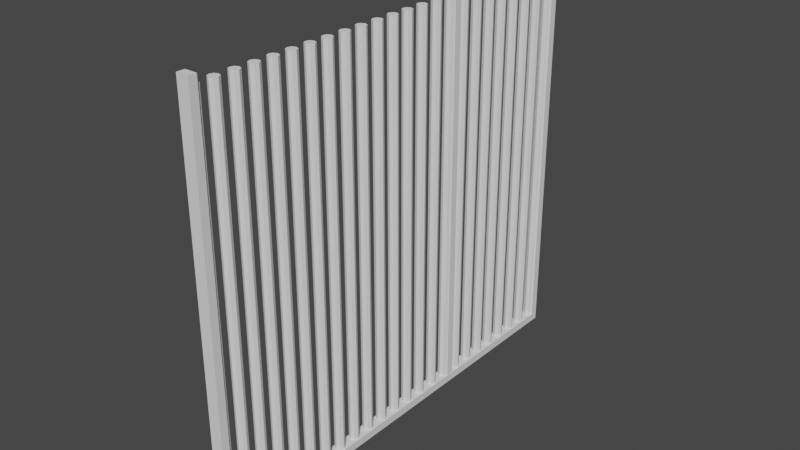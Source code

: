 # Source: cell_bars003.blend  (saved by Blender 3.4.6; exported with 4.5.12 LTS)
import bpy
from mathutils import Matrix  # noqa: F401  (used for matrix-valued properties, if any)

bpy.ops.wm.read_factory_settings(use_empty=True)
scene = bpy.context.scene
scene.name = 'Scene'

# ---- collections
col_collection = bpy.data.collections.new('Collection'); scene.collection.children.link(col_collection)

# ---- world
world_world = bpy.data.worlds.new('World'); scene.world = world_world
world_world.use_nodes = True; world_world.node_tree.nodes.clear()
_N = world_world.node_tree.nodes; _L = world_world.node_tree.links
n0 = _N.new('ShaderNodeOutputWorld'); n0.name = 'World Output'; n0.location = (300, 300)
n1 = _N.new('ShaderNodeBackground'); n1.name = 'Background'; n1.location = (10, 300)
n1.inputs[0].default_value = (0.05088, 0.05088, 0.05088, 1.0)
_L.new(n1.outputs[0], n0.inputs[0])
n0.is_active_output = True
world_world.color = (0.05088, 0.05088, 0.05088)
world_world.use_sun_shadow = False
world_world.sun_shadow_jitter_overblur = 0.0

# ---- meshes
me_cylinder = bpy.data.meshes.new('Cylinder')
me_cylinder.from_pydata([(0.0, 0.09, -1.07), (0.0, 0.09, 1.07), (0.06364, 0.06364, -1.07), (0.06364, 0.06364, 1.07), (0.09, 0.0, -1.07), (0.09, 0.0, 1.07), (0.06364, -0.06364, -1.07), (0.06364, -0.06364, 1.07), (0.0, -0.09, -1.07), (0.0, -0.09, 1.07), (-0.06364, -0.06364, -1.07), (-0.06364, -0.06364, 1.07), (-0.09, 0.0, -1.07), (-0.09, 0.0, 1.07), (-0.06364, 0.06364, -1.07), (-0.06364, 0.06364, 1.07)], [], [(0, 1, 3, 2), (2, 3, 5, 4), (4, 5, 7, 6), (6, 7, 9, 8), (8, 9, 11, 10), (10, 11, 13, 12), (3, 1, 15, 13, 11, 9, 7, 5), (12, 13, 15, 14), (14, 15, 1, 0), (0, 2, 4, 6, 8, 10, 12, 14)])
_uv = me_cylinder.uv_layers.new(name='UVMap')
_uv.uv.foreach_set('vector', [1.0, 0.5, 1.0, 1.0, 0.875, 1.0, 0.875, 0.5, 0.875, 0.5, 0.875, 1.0, 0.75, 1.0, 0.75, 0.5, 0.75, 0.5, 0.75, 1.0, 0.625, 1.0, 0.625, 0.5, 0.625, 0.5, 0.625, 1.0, 0.5, 1.0, 0.5, 0.5, 0.5, 0.5, 0.5, 1.0, 0.375, 1.0, 0.375, 0.5, 0.375, 0.5, 0.375, 1.0, 0.25, 1.0, 0.25, 0.5, 0.4197, 0.4197, 0.25, 0.49, 0.08029, 0.4197, 0.01, 0.25, 0.08029, 0.08029, 0.25, 0.01, 0.4197, 0.08029, 0.49, 0.25, 0.25, 0.5, 0.25, 1.0, 0.125, 1.0, 0.125, 0.5, 0.125, 0.5, 0.125, 1.0, 0.0, 1.0, 0.0, 0.5, 0.75, 0.49, 0.9197, 0.4197, 0.99, 0.25, 0.9197, 0.08029, 0.75, 0.01, 0.5803, 0.08029, 0.51, 0.25, 0.5803, 0.4197])
me_cylinder.update()
me_cylinder_001 = bpy.data.meshes.new('Cylinder.001')
me_cylinder_001.from_pydata([(0.0, 0.09, -1.07), (0.0, 0.09, 1.07), (0.06364, 0.06364, -1.07), (0.06364, 0.06364, 1.07), (0.09, 0.0, -1.07), (0.09, 0.0, 1.07), (0.06364, -0.06364, -1.07), (0.06364, -0.06364, 1.07), (0.0, -0.09, -1.07), (0.0, -0.09, 1.07), (-0.06364, -0.06364, -1.07), (-0.06364, -0.06364, 1.07), (-0.09, 0.0, -1.07), (-0.09, 0.0, 1.07), (-0.06364, 0.06364, -1.07), (-0.06364, 0.06364, 1.07)], [], [(0, 1, 3, 2), (2, 3, 5, 4), (4, 5, 7, 6), (6, 7, 9, 8), (8, 9, 11, 10), (10, 11, 13, 12), (3, 1, 15, 13, 11, 9, 7, 5), (12, 13, 15, 14), (14, 15, 1, 0), (0, 2, 4, 6, 8, 10, 12, 14)])
_uv = me_cylinder_001.uv_layers.new(name='UVMap')
_uv.uv.foreach_set('vector', [1.0, 0.5, 1.0, 1.0, 0.875, 1.0, 0.875, 0.5, 0.875, 0.5, 0.875, 1.0, 0.75, 1.0, 0.75, 0.5, 0.75, 0.5, 0.75, 1.0, 0.625, 1.0, 0.625, 0.5, 0.625, 0.5, 0.625, 1.0, 0.5, 1.0, 0.5, 0.5, 0.5, 0.5, 0.5, 1.0, 0.375, 1.0, 0.375, 0.5, 0.375, 0.5, 0.375, 1.0, 0.25, 1.0, 0.25, 0.5, 0.4197, 0.4197, 0.25, 0.49, 0.08029, 0.4197, 0.01, 0.25, 0.08029, 0.08029, 0.25, 0.01, 0.4197, 0.08029, 0.49, 0.25, 0.25, 0.5, 0.25, 1.0, 0.125, 1.0, 0.125, 0.5, 0.125, 0.5, 0.125, 1.0, 0.0, 1.0, 0.0, 0.5, 0.75, 0.49, 0.9197, 0.4197, 0.99, 0.25, 0.9197, 0.08029, 0.75, 0.01, 0.5803, 0.08029, 0.51, 0.25, 0.5803, 0.4197])
me_cylinder_001.update()
me_cylinder_002 = bpy.data.meshes.new('Cylinder.002')
me_cylinder_002.from_pydata([(0.0, 0.09, -1.07), (0.0, 0.09, 1.07), (0.06364, 0.06364, -1.07), (0.06364, 0.06364, 1.07), (0.09, 0.0, -1.07), (0.09, 0.0, 1.07), (0.06364, -0.06364, -1.07), (0.06364, -0.06364, 1.07), (0.0, -0.09, -1.07), (0.0, -0.09, 1.07), (-0.06364, -0.06364, -1.07), (-0.06364, -0.06364, 1.07), (-0.09, 0.0, -1.07), (-0.09, 0.0, 1.07), (-0.06364, 0.06364, -1.07), (-0.06364, 0.06364, 1.07)], [], [(0, 1, 3, 2), (2, 3, 5, 4), (4, 5, 7, 6), (6, 7, 9, 8), (8, 9, 11, 10), (10, 11, 13, 12), (3, 1, 15, 13, 11, 9, 7, 5), (12, 13, 15, 14), (14, 15, 1, 0), (0, 2, 4, 6, 8, 10, 12, 14)])
_uv = me_cylinder_002.uv_layers.new(name='UVMap')
_uv.uv.foreach_set('vector', [1.0, 0.5, 1.0, 1.0, 0.875, 1.0, 0.875, 0.5, 0.875, 0.5, 0.875, 1.0, 0.75, 1.0, 0.75, 0.5, 0.75, 0.5, 0.75, 1.0, 0.625, 1.0, 0.625, 0.5, 0.625, 0.5, 0.625, 1.0, 0.5, 1.0, 0.5, 0.5, 0.5, 0.5, 0.5, 1.0, 0.375, 1.0, 0.375, 0.5, 0.375, 0.5, 0.375, 1.0, 0.25, 1.0, 0.25, 0.5, 0.4197, 0.4197, 0.25, 0.49, 0.08029, 0.4197, 0.01, 0.25, 0.08029, 0.08029, 0.25, 0.01, 0.4197, 0.08029, 0.49, 0.25, 0.25, 0.5, 0.25, 1.0, 0.125, 1.0, 0.125, 0.5, 0.125, 0.5, 0.125, 1.0, 0.0, 1.0, 0.0, 0.5, 0.75, 0.49, 0.9197, 0.4197, 0.99, 0.25, 0.9197, 0.08029, 0.75, 0.01, 0.5803, 0.08029, 0.51, 0.25, 0.5803, 0.4197])
me_cylinder_002.update()
me_cylinder_003 = bpy.data.meshes.new('Cylinder.003')
me_cylinder_003.from_pydata([(0.0, 0.09, -1.07), (0.0, 0.09, 1.07), (0.06364, 0.06364, -1.07), (0.06364, 0.06364, 1.07), (0.09, 0.0, -1.07), (0.09, 0.0, 1.07), (0.06364, -0.06364, -1.07), (0.06364, -0.06364, 1.07), (0.0, -0.09, -1.07), (0.0, -0.09, 1.07), (-0.06364, -0.06364, -1.07), (-0.06364, -0.06364, 1.07), (-0.09, 0.0, -1.07), (-0.09, 0.0, 1.07), (-0.06364, 0.06364, -1.07), (-0.06364, 0.06364, 1.07)], [], [(0, 1, 3, 2), (2, 3, 5, 4), (4, 5, 7, 6), (6, 7, 9, 8), (8, 9, 11, 10), (10, 11, 13, 12), (3, 1, 15, 13, 11, 9, 7, 5), (12, 13, 15, 14), (14, 15, 1, 0), (0, 2, 4, 6, 8, 10, 12, 14)])
_uv = me_cylinder_003.uv_layers.new(name='UVMap')
_uv.uv.foreach_set('vector', [1.0, 0.5, 1.0, 1.0, 0.875, 1.0, 0.875, 0.5, 0.875, 0.5, 0.875, 1.0, 0.75, 1.0, 0.75, 0.5, 0.75, 0.5, 0.75, 1.0, 0.625, 1.0, 0.625, 0.5, 0.625, 0.5, 0.625, 1.0, 0.5, 1.0, 0.5, 0.5, 0.5, 0.5, 0.5, 1.0, 0.375, 1.0, 0.375, 0.5, 0.375, 0.5, 0.375, 1.0, 0.25, 1.0, 0.25, 0.5, 0.4197, 0.4197, 0.25, 0.49, 0.08029, 0.4197, 0.01, 0.25, 0.08029, 0.08029, 0.25, 0.01, 0.4197, 0.08029, 0.49, 0.25, 0.25, 0.5, 0.25, 1.0, 0.125, 1.0, 0.125, 0.5, 0.125, 0.5, 0.125, 1.0, 0.0, 1.0, 0.0, 0.5, 0.75, 0.49, 0.9197, 0.4197, 0.99, 0.25, 0.9197, 0.08029, 0.75, 0.01, 0.5803, 0.08029, 0.51, 0.25, 0.5803, 0.4197])
me_cylinder_003.update()
me_cylinder_004 = bpy.data.meshes.new('Cylinder.004')
me_cylinder_004.from_pydata([(0.0, 0.09, -1.07), (0.0, 0.09, 1.07), (0.06364, 0.06364, -1.07), (0.06364, 0.06364, 1.07), (0.09, 0.0, -1.07), (0.09, 0.0, 1.07), (0.06364, -0.06364, -1.07), (0.06364, -0.06364, 1.07), (0.0, -0.09, -1.07), (0.0, -0.09, 1.07), (-0.06364, -0.06364, -1.07), (-0.06364, -0.06364, 1.07), (-0.09, 0.0, -1.07), (-0.09, 0.0, 1.07), (-0.06364, 0.06364, -1.07), (-0.06364, 0.06364, 1.07)], [], [(0, 1, 3, 2), (2, 3, 5, 4), (4, 5, 7, 6), (6, 7, 9, 8), (8, 9, 11, 10), (10, 11, 13, 12), (3, 1, 15, 13, 11, 9, 7, 5), (12, 13, 15, 14), (14, 15, 1, 0), (0, 2, 4, 6, 8, 10, 12, 14)])
_uv = me_cylinder_004.uv_layers.new(name='UVMap')
_uv.uv.foreach_set('vector', [1.0, 0.5, 1.0, 1.0, 0.875, 1.0, 0.875, 0.5, 0.875, 0.5, 0.875, 1.0, 0.75, 1.0, 0.75, 0.5, 0.75, 0.5, 0.75, 1.0, 0.625, 1.0, 0.625, 0.5, 0.625, 0.5, 0.625, 1.0, 0.5, 1.0, 0.5, 0.5, 0.5, 0.5, 0.5, 1.0, 0.375, 1.0, 0.375, 0.5, 0.375, 0.5, 0.375, 1.0, 0.25, 1.0, 0.25, 0.5, 0.4197, 0.4197, 0.25, 0.49, 0.08029, 0.4197, 0.01, 0.25, 0.08029, 0.08029, 0.25, 0.01, 0.4197, 0.08029, 0.49, 0.25, 0.25, 0.5, 0.25, 1.0, 0.125, 1.0, 0.125, 0.5, 0.125, 0.5, 0.125, 1.0, 0.0, 1.0, 0.0, 0.5, 0.75, 0.49, 0.9197, 0.4197, 0.99, 0.25, 0.9197, 0.08029, 0.75, 0.01, 0.5803, 0.08029, 0.51, 0.25, 0.5803, 0.4197])
me_cylinder_004.update()
me_cylinder_005 = bpy.data.meshes.new('Cylinder.005')
me_cylinder_005.from_pydata([(0.0, 0.09, -1.07), (0.0, 0.09, 1.07), (0.06364, 0.06364, -1.07), (0.06364, 0.06364, 1.07), (0.09, 0.0, -1.07), (0.09, 0.0, 1.07), (0.06364, -0.06364, -1.07), (0.06364, -0.06364, 1.07), (0.0, -0.09, -1.07), (0.0, -0.09, 1.07), (-0.06364, -0.06364, -1.07), (-0.06364, -0.06364, 1.07), (-0.09, 0.0, -1.07), (-0.09, 0.0, 1.07), (-0.06364, 0.06364, -1.07), (-0.06364, 0.06364, 1.07)], [], [(0, 1, 3, 2), (2, 3, 5, 4), (4, 5, 7, 6), (6, 7, 9, 8), (8, 9, 11, 10), (10, 11, 13, 12), (3, 1, 15, 13, 11, 9, 7, 5), (12, 13, 15, 14), (14, 15, 1, 0), (0, 2, 4, 6, 8, 10, 12, 14)])
_uv = me_cylinder_005.uv_layers.new(name='UVMap')
_uv.uv.foreach_set('vector', [1.0, 0.5, 1.0, 1.0, 0.875, 1.0, 0.875, 0.5, 0.875, 0.5, 0.875, 1.0, 0.75, 1.0, 0.75, 0.5, 0.75, 0.5, 0.75, 1.0, 0.625, 1.0, 0.625, 0.5, 0.625, 0.5, 0.625, 1.0, 0.5, 1.0, 0.5, 0.5, 0.5, 0.5, 0.5, 1.0, 0.375, 1.0, 0.375, 0.5, 0.375, 0.5, 0.375, 1.0, 0.25, 1.0, 0.25, 0.5, 0.4197, 0.4197, 0.25, 0.49, 0.08029, 0.4197, 0.01, 0.25, 0.08029, 0.08029, 0.25, 0.01, 0.4197, 0.08029, 0.49, 0.25, 0.25, 0.5, 0.25, 1.0, 0.125, 1.0, 0.125, 0.5, 0.125, 0.5, 0.125, 1.0, 0.0, 1.0, 0.0, 0.5, 0.75, 0.49, 0.9197, 0.4197, 0.99, 0.25, 0.9197, 0.08029, 0.75, 0.01, 0.5803, 0.08029, 0.51, 0.25, 0.5803, 0.4197])
me_cylinder_005.update()
me_cylinder_006 = bpy.data.meshes.new('Cylinder.006')
me_cylinder_006.from_pydata([(0.0, 0.09, -1.07), (0.0, 0.09, 1.07), (0.06364, 0.06364, -1.07), (0.06364, 0.06364, 1.07), (0.09, 0.0, -1.07), (0.09, 0.0, 1.07), (0.06364, -0.06364, -1.07), (0.06364, -0.06364, 1.07), (0.0, -0.09, -1.07), (0.0, -0.09, 1.07), (-0.06364, -0.06364, -1.07), (-0.06364, -0.06364, 1.07), (-0.09, 0.0, -1.07), (-0.09, 0.0, 1.07), (-0.06364, 0.06364, -1.07), (-0.06364, 0.06364, 1.07)], [], [(0, 1, 3, 2), (2, 3, 5, 4), (4, 5, 7, 6), (6, 7, 9, 8), (8, 9, 11, 10), (10, 11, 13, 12), (3, 1, 15, 13, 11, 9, 7, 5), (12, 13, 15, 14), (14, 15, 1, 0), (0, 2, 4, 6, 8, 10, 12, 14)])
_uv = me_cylinder_006.uv_layers.new(name='UVMap')
_uv.uv.foreach_set('vector', [1.0, 0.5, 1.0, 1.0, 0.875, 1.0, 0.875, 0.5, 0.875, 0.5, 0.875, 1.0, 0.75, 1.0, 0.75, 0.5, 0.75, 0.5, 0.75, 1.0, 0.625, 1.0, 0.625, 0.5, 0.625, 0.5, 0.625, 1.0, 0.5, 1.0, 0.5, 0.5, 0.5, 0.5, 0.5, 1.0, 0.375, 1.0, 0.375, 0.5, 0.375, 0.5, 0.375, 1.0, 0.25, 1.0, 0.25, 0.5, 0.4197, 0.4197, 0.25, 0.49, 0.08029, 0.4197, 0.01, 0.25, 0.08029, 0.08029, 0.25, 0.01, 0.4197, 0.08029, 0.49, 0.25, 0.25, 0.5, 0.25, 1.0, 0.125, 1.0, 0.125, 0.5, 0.125, 0.5, 0.125, 1.0, 0.0, 1.0, 0.0, 0.5, 0.75, 0.49, 0.9197, 0.4197, 0.99, 0.25, 0.9197, 0.08029, 0.75, 0.01, 0.5803, 0.08029, 0.51, 0.25, 0.5803, 0.4197])
me_cylinder_006.update()
me_cylinder_007 = bpy.data.meshes.new('Cylinder.007')
me_cylinder_007.from_pydata([(0.0, 0.09, -1.07), (0.0, 0.09, 1.07), (0.06364, 0.06364, -1.07), (0.06364, 0.06364, 1.07), (0.09, 0.0, -1.07), (0.09, 0.0, 1.07), (0.06364, -0.06364, -1.07), (0.06364, -0.06364, 1.07), (0.0, -0.09, -1.07), (0.0, -0.09, 1.07), (-0.06364, -0.06364, -1.07), (-0.06364, -0.06364, 1.07), (-0.09, 0.0, -1.07), (-0.09, 0.0, 1.07), (-0.06364, 0.06364, -1.07), (-0.06364, 0.06364, 1.07)], [], [(0, 1, 3, 2), (2, 3, 5, 4), (4, 5, 7, 6), (6, 7, 9, 8), (8, 9, 11, 10), (10, 11, 13, 12), (3, 1, 15, 13, 11, 9, 7, 5), (12, 13, 15, 14), (14, 15, 1, 0), (0, 2, 4, 6, 8, 10, 12, 14)])
_uv = me_cylinder_007.uv_layers.new(name='UVMap')
_uv.uv.foreach_set('vector', [1.0, 0.5, 1.0, 1.0, 0.875, 1.0, 0.875, 0.5, 0.875, 0.5, 0.875, 1.0, 0.75, 1.0, 0.75, 0.5, 0.75, 0.5, 0.75, 1.0, 0.625, 1.0, 0.625, 0.5, 0.625, 0.5, 0.625, 1.0, 0.5, 1.0, 0.5, 0.5, 0.5, 0.5, 0.5, 1.0, 0.375, 1.0, 0.375, 0.5, 0.375, 0.5, 0.375, 1.0, 0.25, 1.0, 0.25, 0.5, 0.4197, 0.4197, 0.25, 0.49, 0.08029, 0.4197, 0.01, 0.25, 0.08029, 0.08029, 0.25, 0.01, 0.4197, 0.08029, 0.49, 0.25, 0.25, 0.5, 0.25, 1.0, 0.125, 1.0, 0.125, 0.5, 0.125, 0.5, 0.125, 1.0, 0.0, 1.0, 0.0, 0.5, 0.75, 0.49, 0.9197, 0.4197, 0.99, 0.25, 0.9197, 0.08029, 0.75, 0.01, 0.5803, 0.08029, 0.51, 0.25, 0.5803, 0.4197])
me_cylinder_007.update()
me_cylinder_008 = bpy.data.meshes.new('Cylinder.008')
me_cylinder_008.from_pydata([(0.0, 0.09, -1.07), (0.0, 0.09, 1.07), (0.06364, 0.06364, -1.07), (0.06364, 0.06364, 1.07), (0.09, 0.0, -1.07), (0.09, 0.0, 1.07), (0.06364, -0.06364, -1.07), (0.06364, -0.06364, 1.07), (0.0, -0.09, -1.07), (0.0, -0.09, 1.07), (-0.06364, -0.06364, -1.07), (-0.06364, -0.06364, 1.07), (-0.09, 0.0, -1.07), (-0.09, 0.0, 1.07), (-0.06364, 0.06364, -1.07), (-0.06364, 0.06364, 1.07)], [], [(0, 1, 3, 2), (2, 3, 5, 4), (4, 5, 7, 6), (6, 7, 9, 8), (8, 9, 11, 10), (10, 11, 13, 12), (3, 1, 15, 13, 11, 9, 7, 5), (12, 13, 15, 14), (14, 15, 1, 0), (0, 2, 4, 6, 8, 10, 12, 14)])
_uv = me_cylinder_008.uv_layers.new(name='UVMap')
_uv.uv.foreach_set('vector', [1.0, 0.5, 1.0, 1.0, 0.875, 1.0, 0.875, 0.5, 0.875, 0.5, 0.875, 1.0, 0.75, 1.0, 0.75, 0.5, 0.75, 0.5, 0.75, 1.0, 0.625, 1.0, 0.625, 0.5, 0.625, 0.5, 0.625, 1.0, 0.5, 1.0, 0.5, 0.5, 0.5, 0.5, 0.5, 1.0, 0.375, 1.0, 0.375, 0.5, 0.375, 0.5, 0.375, 1.0, 0.25, 1.0, 0.25, 0.5, 0.4197, 0.4197, 0.25, 0.49, 0.08029, 0.4197, 0.01, 0.25, 0.08029, 0.08029, 0.25, 0.01, 0.4197, 0.08029, 0.49, 0.25, 0.25, 0.5, 0.25, 1.0, 0.125, 1.0, 0.125, 0.5, 0.125, 0.5, 0.125, 1.0, 0.0, 1.0, 0.0, 0.5, 0.75, 0.49, 0.9197, 0.4197, 0.99, 0.25, 0.9197, 0.08029, 0.75, 0.01, 0.5803, 0.08029, 0.51, 0.25, 0.5803, 0.4197])
me_cylinder_008.update()
me_cylinder_009 = bpy.data.meshes.new('Cylinder.009')
me_cylinder_009.from_pydata([(0.0, 0.09, -1.07), (0.0, 0.09, 1.07), (0.06364, 0.06364, -1.07), (0.06364, 0.06364, 1.07), (0.09, 0.0, -1.07), (0.09, 0.0, 1.07), (0.06364, -0.06364, -1.07), (0.06364, -0.06364, 1.07), (0.0, -0.09, -1.07), (0.0, -0.09, 1.07), (-0.06364, -0.06364, -1.07), (-0.06364, -0.06364, 1.07), (-0.09, 0.0, -1.07), (-0.09, 0.0, 1.07), (-0.06364, 0.06364, -1.07), (-0.06364, 0.06364, 1.07)], [], [(0, 1, 3, 2), (2, 3, 5, 4), (4, 5, 7, 6), (6, 7, 9, 8), (8, 9, 11, 10), (10, 11, 13, 12), (3, 1, 15, 13, 11, 9, 7, 5), (12, 13, 15, 14), (14, 15, 1, 0), (0, 2, 4, 6, 8, 10, 12, 14)])
_uv = me_cylinder_009.uv_layers.new(name='UVMap')
_uv.uv.foreach_set('vector', [1.0, 0.5, 1.0, 1.0, 0.875, 1.0, 0.875, 0.5, 0.875, 0.5, 0.875, 1.0, 0.75, 1.0, 0.75, 0.5, 0.75, 0.5, 0.75, 1.0, 0.625, 1.0, 0.625, 0.5, 0.625, 0.5, 0.625, 1.0, 0.5, 1.0, 0.5, 0.5, 0.5, 0.5, 0.5, 1.0, 0.375, 1.0, 0.375, 0.5, 0.375, 0.5, 0.375, 1.0, 0.25, 1.0, 0.25, 0.5, 0.4197, 0.4197, 0.25, 0.49, 0.08029, 0.4197, 0.01, 0.25, 0.08029, 0.08029, 0.25, 0.01, 0.4197, 0.08029, 0.49, 0.25, 0.25, 0.5, 0.25, 1.0, 0.125, 1.0, 0.125, 0.5, 0.125, 0.5, 0.125, 1.0, 0.0, 1.0, 0.0, 0.5, 0.75, 0.49, 0.9197, 0.4197, 0.99, 0.25, 0.9197, 0.08029, 0.75, 0.01, 0.5803, 0.08029, 0.51, 0.25, 0.5803, 0.4197])
me_cylinder_009.update()
me_cylinder_010 = bpy.data.meshes.new('Cylinder.010')
me_cylinder_010.from_pydata([(0.0, 0.09, -1.07), (0.0, 0.09, 1.07), (0.06364, 0.06364, -1.07), (0.06364, 0.06364, 1.07), (0.09, 0.0, -1.07), (0.09, 0.0, 1.07), (0.06364, -0.06364, -1.07), (0.06364, -0.06364, 1.07), (0.0, -0.09, -1.07), (0.0, -0.09, 1.07), (-0.06364, -0.06364, -1.07), (-0.06364, -0.06364, 1.07), (-0.09, 0.0, -1.07), (-0.09, 0.0, 1.07), (-0.06364, 0.06364, -1.07), (-0.06364, 0.06364, 1.07)], [], [(0, 1, 3, 2), (2, 3, 5, 4), (4, 5, 7, 6), (6, 7, 9, 8), (8, 9, 11, 10), (10, 11, 13, 12), (3, 1, 15, 13, 11, 9, 7, 5), (12, 13, 15, 14), (14, 15, 1, 0), (0, 2, 4, 6, 8, 10, 12, 14)])
_uv = me_cylinder_010.uv_layers.new(name='UVMap')
_uv.uv.foreach_set('vector', [1.0, 0.5, 1.0, 1.0, 0.875, 1.0, 0.875, 0.5, 0.875, 0.5, 0.875, 1.0, 0.75, 1.0, 0.75, 0.5, 0.75, 0.5, 0.75, 1.0, 0.625, 1.0, 0.625, 0.5, 0.625, 0.5, 0.625, 1.0, 0.5, 1.0, 0.5, 0.5, 0.5, 0.5, 0.5, 1.0, 0.375, 1.0, 0.375, 0.5, 0.375, 0.5, 0.375, 1.0, 0.25, 1.0, 0.25, 0.5, 0.4197, 0.4197, 0.25, 0.49, 0.08029, 0.4197, 0.01, 0.25, 0.08029, 0.08029, 0.25, 0.01, 0.4197, 0.08029, 0.49, 0.25, 0.25, 0.5, 0.25, 1.0, 0.125, 1.0, 0.125, 0.5, 0.125, 0.5, 0.125, 1.0, 0.0, 1.0, 0.0, 0.5, 0.75, 0.49, 0.9197, 0.4197, 0.99, 0.25, 0.9197, 0.08029, 0.75, 0.01, 0.5803, 0.08029, 0.51, 0.25, 0.5803, 0.4197])
me_cylinder_010.update()
me_cylinder_011 = bpy.data.meshes.new('Cylinder.011')
me_cylinder_011.from_pydata([(0.0, 0.09, -1.07), (0.0, 0.09, 1.07), (0.06364, 0.06364, -1.07), (0.06364, 0.06364, 1.07), (0.09, 0.0, -1.07), (0.09, 0.0, 1.07), (0.06364, -0.06364, -1.07), (0.06364, -0.06364, 1.07), (0.0, -0.09, -1.07), (0.0, -0.09, 1.07), (-0.06364, -0.06364, -1.07), (-0.06364, -0.06364, 1.07), (-0.09, 0.0, -1.07), (-0.09, 0.0, 1.07), (-0.06364, 0.06364, -1.07), (-0.06364, 0.06364, 1.07)], [], [(0, 1, 3, 2), (2, 3, 5, 4), (4, 5, 7, 6), (6, 7, 9, 8), (8, 9, 11, 10), (10, 11, 13, 12), (3, 1, 15, 13, 11, 9, 7, 5), (12, 13, 15, 14), (14, 15, 1, 0), (0, 2, 4, 6, 8, 10, 12, 14)])
_uv = me_cylinder_011.uv_layers.new(name='UVMap')
_uv.uv.foreach_set('vector', [1.0, 0.5, 1.0, 1.0, 0.875, 1.0, 0.875, 0.5, 0.875, 0.5, 0.875, 1.0, 0.75, 1.0, 0.75, 0.5, 0.75, 0.5, 0.75, 1.0, 0.625, 1.0, 0.625, 0.5, 0.625, 0.5, 0.625, 1.0, 0.5, 1.0, 0.5, 0.5, 0.5, 0.5, 0.5, 1.0, 0.375, 1.0, 0.375, 0.5, 0.375, 0.5, 0.375, 1.0, 0.25, 1.0, 0.25, 0.5, 0.4197, 0.4197, 0.25, 0.49, 0.08029, 0.4197, 0.01, 0.25, 0.08029, 0.08029, 0.25, 0.01, 0.4197, 0.08029, 0.49, 0.25, 0.25, 0.5, 0.25, 1.0, 0.125, 1.0, 0.125, 0.5, 0.125, 0.5, 0.125, 1.0, 0.0, 1.0, 0.0, 0.5, 0.75, 0.49, 0.9197, 0.4197, 0.99, 0.25, 0.9197, 0.08029, 0.75, 0.01, 0.5803, 0.08029, 0.51, 0.25, 0.5803, 0.4197])
me_cylinder_011.update()
me_cylinder_012 = bpy.data.meshes.new('Cylinder.012')
me_cylinder_012.from_pydata([(0.0, 0.09, -1.07), (0.0, 0.09, 1.07), (0.06364, 0.06364, -1.07), (0.06364, 0.06364, 1.07), (0.09, 0.0, -1.07), (0.09, 0.0, 1.07), (0.06364, -0.06364, -1.07), (0.06364, -0.06364, 1.07), (0.0, -0.09, -1.07), (0.0, -0.09, 1.07), (-0.06364, -0.06364, -1.07), (-0.06364, -0.06364, 1.07), (-0.09, 0.0, -1.07), (-0.09, 0.0, 1.07), (-0.06364, 0.06364, -1.07), (-0.06364, 0.06364, 1.07)], [], [(0, 1, 3, 2), (2, 3, 5, 4), (4, 5, 7, 6), (6, 7, 9, 8), (8, 9, 11, 10), (10, 11, 13, 12), (3, 1, 15, 13, 11, 9, 7, 5), (12, 13, 15, 14), (14, 15, 1, 0), (0, 2, 4, 6, 8, 10, 12, 14)])
_uv = me_cylinder_012.uv_layers.new(name='UVMap')
_uv.uv.foreach_set('vector', [1.0, 0.5, 1.0, 1.0, 0.875, 1.0, 0.875, 0.5, 0.875, 0.5, 0.875, 1.0, 0.75, 1.0, 0.75, 0.5, 0.75, 0.5, 0.75, 1.0, 0.625, 1.0, 0.625, 0.5, 0.625, 0.5, 0.625, 1.0, 0.5, 1.0, 0.5, 0.5, 0.5, 0.5, 0.5, 1.0, 0.375, 1.0, 0.375, 0.5, 0.375, 0.5, 0.375, 1.0, 0.25, 1.0, 0.25, 0.5, 0.4197, 0.4197, 0.25, 0.49, 0.08029, 0.4197, 0.01, 0.25, 0.08029, 0.08029, 0.25, 0.01, 0.4197, 0.08029, 0.49, 0.25, 0.25, 0.5, 0.25, 1.0, 0.125, 1.0, 0.125, 0.5, 0.125, 0.5, 0.125, 1.0, 0.0, 1.0, 0.0, 0.5, 0.75, 0.49, 0.9197, 0.4197, 0.99, 0.25, 0.9197, 0.08029, 0.75, 0.01, 0.5803, 0.08029, 0.51, 0.25, 0.5803, 0.4197])
me_cylinder_012.update()
me_cylinder_013 = bpy.data.meshes.new('Cylinder.013')
me_cylinder_013.from_pydata([(0.0, 0.09, -1.07), (0.0, 0.09, 1.07), (0.06364, 0.06364, -1.07), (0.06364, 0.06364, 1.07), (0.09, 0.0, -1.07), (0.09, 0.0, 1.07), (0.06364, -0.06364, -1.07), (0.06364, -0.06364, 1.07), (0.0, -0.09, -1.07), (0.0, -0.09, 1.07), (-0.06364, -0.06364, -1.07), (-0.06364, -0.06364, 1.07), (-0.09, 0.0, -1.07), (-0.09, 0.0, 1.07), (-0.06364, 0.06364, -1.07), (-0.06364, 0.06364, 1.07)], [], [(0, 1, 3, 2), (2, 3, 5, 4), (4, 5, 7, 6), (6, 7, 9, 8), (8, 9, 11, 10), (10, 11, 13, 12), (3, 1, 15, 13, 11, 9, 7, 5), (12, 13, 15, 14), (14, 15, 1, 0), (0, 2, 4, 6, 8, 10, 12, 14)])
_uv = me_cylinder_013.uv_layers.new(name='UVMap')
_uv.uv.foreach_set('vector', [1.0, 0.5, 1.0, 1.0, 0.875, 1.0, 0.875, 0.5, 0.875, 0.5, 0.875, 1.0, 0.75, 1.0, 0.75, 0.5, 0.75, 0.5, 0.75, 1.0, 0.625, 1.0, 0.625, 0.5, 0.625, 0.5, 0.625, 1.0, 0.5, 1.0, 0.5, 0.5, 0.5, 0.5, 0.5, 1.0, 0.375, 1.0, 0.375, 0.5, 0.375, 0.5, 0.375, 1.0, 0.25, 1.0, 0.25, 0.5, 0.4197, 0.4197, 0.25, 0.49, 0.08029, 0.4197, 0.01, 0.25, 0.08029, 0.08029, 0.25, 0.01, 0.4197, 0.08029, 0.49, 0.25, 0.25, 0.5, 0.25, 1.0, 0.125, 1.0, 0.125, 0.5, 0.125, 0.5, 0.125, 1.0, 0.0, 1.0, 0.0, 0.5, 0.75, 0.49, 0.9197, 0.4197, 0.99, 0.25, 0.9197, 0.08029, 0.75, 0.01, 0.5803, 0.08029, 0.51, 0.25, 0.5803, 0.4197])
me_cylinder_013.update()
me_cylinder_014 = bpy.data.meshes.new('Cylinder.014')
me_cylinder_014.from_pydata([(0.0, 0.09, -1.07), (0.0, 0.09, 1.07), (0.06364, 0.06364, -1.07), (0.06364, 0.06364, 1.07), (0.09, 0.0, -1.07), (0.09, 0.0, 1.07), (0.06364, -0.06364, -1.07), (0.06364, -0.06364, 1.07), (0.0, -0.09, -1.07), (0.0, -0.09, 1.07), (-0.06364, -0.06364, -1.07), (-0.06364, -0.06364, 1.07), (-0.09, 0.0, -1.07), (-0.09, 0.0, 1.07), (-0.06364, 0.06364, -1.07), (-0.06364, 0.06364, 1.07)], [], [(0, 1, 3, 2), (2, 3, 5, 4), (4, 5, 7, 6), (6, 7, 9, 8), (8, 9, 11, 10), (10, 11, 13, 12), (3, 1, 15, 13, 11, 9, 7, 5), (12, 13, 15, 14), (14, 15, 1, 0), (0, 2, 4, 6, 8, 10, 12, 14)])
_uv = me_cylinder_014.uv_layers.new(name='UVMap')
_uv.uv.foreach_set('vector', [1.0, 0.5, 1.0, 1.0, 0.875, 1.0, 0.875, 0.5, 0.875, 0.5, 0.875, 1.0, 0.75, 1.0, 0.75, 0.5, 0.75, 0.5, 0.75, 1.0, 0.625, 1.0, 0.625, 0.5, 0.625, 0.5, 0.625, 1.0, 0.5, 1.0, 0.5, 0.5, 0.5, 0.5, 0.5, 1.0, 0.375, 1.0, 0.375, 0.5, 0.375, 0.5, 0.375, 1.0, 0.25, 1.0, 0.25, 0.5, 0.4197, 0.4197, 0.25, 0.49, 0.08029, 0.4197, 0.01, 0.25, 0.08029, 0.08029, 0.25, 0.01, 0.4197, 0.08029, 0.49, 0.25, 0.25, 0.5, 0.25, 1.0, 0.125, 1.0, 0.125, 0.5, 0.125, 0.5, 0.125, 1.0, 0.0, 1.0, 0.0, 0.5, 0.75, 0.49, 0.9197, 0.4197, 0.99, 0.25, 0.9197, 0.08029, 0.75, 0.01, 0.5803, 0.08029, 0.51, 0.25, 0.5803, 0.4197])
me_cylinder_014.update()
me_cylinder_015 = bpy.data.meshes.new('Cylinder.015')
me_cylinder_015.from_pydata([(0.0, 0.09, -1.07), (0.0, 0.09, 1.07), (0.06364, 0.06364, -1.07), (0.06364, 0.06364, 1.07), (0.09, 0.0, -1.07), (0.09, 0.0, 1.07), (0.06364, -0.06364, -1.07), (0.06364, -0.06364, 1.07), (0.0, -0.09, -1.07), (0.0, -0.09, 1.07), (-0.06364, -0.06364, -1.07), (-0.06364, -0.06364, 1.07), (-0.09, 0.0, -1.07), (-0.09, 0.0, 1.07), (-0.06364, 0.06364, -1.07), (-0.06364, 0.06364, 1.07)], [], [(0, 1, 3, 2), (2, 3, 5, 4), (4, 5, 7, 6), (6, 7, 9, 8), (8, 9, 11, 10), (10, 11, 13, 12), (3, 1, 15, 13, 11, 9, 7, 5), (12, 13, 15, 14), (14, 15, 1, 0), (0, 2, 4, 6, 8, 10, 12, 14)])
_uv = me_cylinder_015.uv_layers.new(name='UVMap')
_uv.uv.foreach_set('vector', [1.0, 0.5, 1.0, 1.0, 0.875, 1.0, 0.875, 0.5, 0.875, 0.5, 0.875, 1.0, 0.75, 1.0, 0.75, 0.5, 0.75, 0.5, 0.75, 1.0, 0.625, 1.0, 0.625, 0.5, 0.625, 0.5, 0.625, 1.0, 0.5, 1.0, 0.5, 0.5, 0.5, 0.5, 0.5, 1.0, 0.375, 1.0, 0.375, 0.5, 0.375, 0.5, 0.375, 1.0, 0.25, 1.0, 0.25, 0.5, 0.4197, 0.4197, 0.25, 0.49, 0.08029, 0.4197, 0.01, 0.25, 0.08029, 0.08029, 0.25, 0.01, 0.4197, 0.08029, 0.49, 0.25, 0.25, 0.5, 0.25, 1.0, 0.125, 1.0, 0.125, 0.5, 0.125, 0.5, 0.125, 1.0, 0.0, 1.0, 0.0, 0.5, 0.75, 0.49, 0.9197, 0.4197, 0.99, 0.25, 0.9197, 0.08029, 0.75, 0.01, 0.5803, 0.08029, 0.51, 0.25, 0.5803, 0.4197])
me_cylinder_015.update()
me_cube_001 = bpy.data.meshes.new('Cube.001')
me_cube_001.from_pydata([(-0.52, -0.52, -0.52), (-0.52, -0.52, 0.52), (-0.52, 0.52, -0.52), (-0.52, 0.52, 0.52), (0.52, -0.52, -0.52), (0.52, -0.52, 0.52), (0.52, 0.52, -0.52), (0.52, 0.52, 0.52)], [], [(0, 1, 3, 2), (2, 3, 7, 6), (6, 7, 5, 4), (4, 5, 1, 0), (2, 6, 4, 0), (7, 3, 1, 5)])
_uv = me_cube_001.uv_layers.new(name='UVMap')
_uv.uv.foreach_set('vector', [0.375, 0.0, 0.625, 0.0, 0.625, 0.25, 0.375, 0.25, 0.375, 0.25, 0.625, 0.25, 0.625, 0.5, 0.375, 0.5, 0.375, 0.5, 0.625, 0.5, 0.625, 0.75, 0.375, 0.75, 0.375, 0.75, 0.625, 0.75, 0.625, 1.0, 0.375, 1.0, 0.125, 0.5, 0.375, 0.5, 0.375, 0.75, 0.125, 0.75, 0.625, 0.5, 0.875, 0.5, 0.875, 0.75, 0.625, 0.75])
me_cube_001.update()
me_cube_003 = bpy.data.meshes.new('Cube.003')
me_cube_003.from_pydata([(-0.52, -0.52, -0.52), (-0.52, -0.52, 0.52), (-0.52, 0.52, -0.52), (-0.52, 0.52, 0.52), (0.52, -0.52, -0.52), (0.52, -0.52, 0.52), (0.52, 0.52, -0.52), (0.52, 0.52, 0.52)], [], [(0, 1, 3, 2), (2, 3, 7, 6), (6, 7, 5, 4), (4, 5, 1, 0), (2, 6, 4, 0), (7, 3, 1, 5)])
_uv = me_cube_003.uv_layers.new(name='UVMap')
_uv.uv.foreach_set('vector', [0.375, 0.0, 0.625, 0.0, 0.625, 0.25, 0.375, 0.25, 0.375, 0.25, 0.625, 0.25, 0.625, 0.5, 0.375, 0.5, 0.375, 0.5, 0.625, 0.5, 0.625, 0.75, 0.375, 0.75, 0.375, 0.75, 0.625, 0.75, 0.625, 1.0, 0.375, 1.0, 0.125, 0.5, 0.375, 0.5, 0.375, 0.75, 0.125, 0.75, 0.625, 0.5, 0.875, 0.5, 0.875, 0.75, 0.625, 0.75])
me_cube_003.update()
me_cube_004 = bpy.data.meshes.new('Cube.004')
me_cube_004.from_pydata([(-0.52, -0.52, -0.52), (-0.52, -0.52, 0.52), (-0.52, 0.52, -0.52), (-0.52, 0.52, 0.52), (0.52, -0.52, -0.52), (0.52, -0.52, 0.52), (0.52, 0.52, -0.52), (0.52, 0.52, 0.52)], [], [(0, 1, 3, 2), (2, 3, 7, 6), (6, 7, 5, 4), (4, 5, 1, 0), (2, 6, 4, 0), (7, 3, 1, 5)])
_uv = me_cube_004.uv_layers.new(name='UVMap')
_uv.uv.foreach_set('vector', [0.375, 0.0, 0.625, 0.0, 0.625, 0.25, 0.375, 0.25, 0.375, 0.25, 0.625, 0.25, 0.625, 0.5, 0.375, 0.5, 0.375, 0.5, 0.625, 0.5, 0.625, 0.75, 0.375, 0.75, 0.375, 0.75, 0.625, 0.75, 0.625, 1.0, 0.375, 1.0, 0.125, 0.5, 0.375, 0.5, 0.375, 0.75, 0.125, 0.75, 0.625, 0.5, 0.875, 0.5, 0.875, 0.75, 0.625, 0.75])
me_cube_004.update()
me_cylinder_016 = bpy.data.meshes.new('Cylinder.016')
me_cylinder_016.from_pydata([(0.0, 0.09, -1.07), (0.0, 0.09, 1.07), (0.06364, 0.06364, -1.07), (0.06364, 0.06364, 1.07), (0.09, 0.0, -1.07), (0.09, 0.0, 1.07), (0.06364, -0.06364, -1.07), (0.06364, -0.06364, 1.07), (0.0, -0.09, -1.07), (0.0, -0.09, 1.07), (-0.06364, -0.06364, -1.07), (-0.06364, -0.06364, 1.07), (-0.09, 0.0, -1.07), (-0.09, 0.0, 1.07), (-0.06364, 0.06364, -1.07), (-0.06364, 0.06364, 1.07)], [], [(0, 1, 3, 2), (2, 3, 5, 4), (4, 5, 7, 6), (6, 7, 9, 8), (8, 9, 11, 10), (10, 11, 13, 12), (3, 1, 15, 13, 11, 9, 7, 5), (12, 13, 15, 14), (14, 15, 1, 0), (0, 2, 4, 6, 8, 10, 12, 14)])
_uv = me_cylinder_016.uv_layers.new(name='UVMap')
_uv.uv.foreach_set('vector', [1.0, 0.5, 1.0, 1.0, 0.875, 1.0, 0.875, 0.5, 0.875, 0.5, 0.875, 1.0, 0.75, 1.0, 0.75, 0.5, 0.75, 0.5, 0.75, 1.0, 0.625, 1.0, 0.625, 0.5, 0.625, 0.5, 0.625, 1.0, 0.5, 1.0, 0.5, 0.5, 0.5, 0.5, 0.5, 1.0, 0.375, 1.0, 0.375, 0.5, 0.375, 0.5, 0.375, 1.0, 0.25, 1.0, 0.25, 0.5, 0.4197, 0.4197, 0.25, 0.49, 0.08029, 0.4197, 0.01, 0.25, 0.08029, 0.08029, 0.25, 0.01, 0.4197, 0.08029, 0.49, 0.25, 0.25, 0.5, 0.25, 1.0, 0.125, 1.0, 0.125, 0.5, 0.125, 0.5, 0.125, 1.0, 0.0, 1.0, 0.0, 0.5, 0.75, 0.49, 0.9197, 0.4197, 0.99, 0.25, 0.9197, 0.08029, 0.75, 0.01, 0.5803, 0.08029, 0.51, 0.25, 0.5803, 0.4197])
me_cylinder_016.update()
me_cylinder_024 = bpy.data.meshes.new('Cylinder.024')
me_cylinder_024.from_pydata([(0.0, 0.09, -1.07), (0.0, 0.09, 1.07), (0.06364, 0.06364, -1.07), (0.06364, 0.06364, 1.07), (0.09, 0.0, -1.07), (0.09, 0.0, 1.07), (0.06364, -0.06364, -1.07), (0.06364, -0.06364, 1.07), (0.0, -0.09, -1.07), (0.0, -0.09, 1.07), (-0.06364, -0.06364, -1.07), (-0.06364, -0.06364, 1.07), (-0.09, 0.0, -1.07), (-0.09, 0.0, 1.07), (-0.06364, 0.06364, -1.07), (-0.06364, 0.06364, 1.07)], [], [(0, 1, 3, 2), (2, 3, 5, 4), (4, 5, 7, 6), (6, 7, 9, 8), (8, 9, 11, 10), (10, 11, 13, 12), (3, 1, 15, 13, 11, 9, 7, 5), (12, 13, 15, 14), (14, 15, 1, 0), (0, 2, 4, 6, 8, 10, 12, 14)])
_uv = me_cylinder_024.uv_layers.new(name='UVMap')
_uv.uv.foreach_set('vector', [1.0, 0.5, 1.0, 1.0, 0.875, 1.0, 0.875, 0.5, 0.875, 0.5, 0.875, 1.0, 0.75, 1.0, 0.75, 0.5, 0.75, 0.5, 0.75, 1.0, 0.625, 1.0, 0.625, 0.5, 0.625, 0.5, 0.625, 1.0, 0.5, 1.0, 0.5, 0.5, 0.5, 0.5, 0.5, 1.0, 0.375, 1.0, 0.375, 0.5, 0.375, 0.5, 0.375, 1.0, 0.25, 1.0, 0.25, 0.5, 0.4197, 0.4197, 0.25, 0.49, 0.08029, 0.4197, 0.01, 0.25, 0.08029, 0.08029, 0.25, 0.01, 0.4197, 0.08029, 0.49, 0.25, 0.25, 0.5, 0.25, 1.0, 0.125, 1.0, 0.125, 0.5, 0.125, 0.5, 0.125, 1.0, 0.0, 1.0, 0.0, 0.5, 0.75, 0.49, 0.9197, 0.4197, 0.99, 0.25, 0.9197, 0.08029, 0.75, 0.01, 0.5803, 0.08029, 0.51, 0.25, 0.5803, 0.4197])
me_cylinder_024.update()
me_cylinder_025 = bpy.data.meshes.new('Cylinder.025')
me_cylinder_025.from_pydata([(0.0, 0.09, -1.07), (0.0, 0.09, 1.07), (0.06364, 0.06364, -1.07), (0.06364, 0.06364, 1.07), (0.09, 0.0, -1.07), (0.09, 0.0, 1.07), (0.06364, -0.06364, -1.07), (0.06364, -0.06364, 1.07), (0.0, -0.09, -1.07), (0.0, -0.09, 1.07), (-0.06364, -0.06364, -1.07), (-0.06364, -0.06364, 1.07), (-0.09, 0.0, -1.07), (-0.09, 0.0, 1.07), (-0.06364, 0.06364, -1.07), (-0.06364, 0.06364, 1.07)], [], [(0, 1, 3, 2), (2, 3, 5, 4), (4, 5, 7, 6), (6, 7, 9, 8), (8, 9, 11, 10), (10, 11, 13, 12), (3, 1, 15, 13, 11, 9, 7, 5), (12, 13, 15, 14), (14, 15, 1, 0), (0, 2, 4, 6, 8, 10, 12, 14)])
_uv = me_cylinder_025.uv_layers.new(name='UVMap')
_uv.uv.foreach_set('vector', [1.0, 0.5, 1.0, 1.0, 0.875, 1.0, 0.875, 0.5, 0.875, 0.5, 0.875, 1.0, 0.75, 1.0, 0.75, 0.5, 0.75, 0.5, 0.75, 1.0, 0.625, 1.0, 0.625, 0.5, 0.625, 0.5, 0.625, 1.0, 0.5, 1.0, 0.5, 0.5, 0.5, 0.5, 0.5, 1.0, 0.375, 1.0, 0.375, 0.5, 0.375, 0.5, 0.375, 1.0, 0.25, 1.0, 0.25, 0.5, 0.4197, 0.4197, 0.25, 0.49, 0.08029, 0.4197, 0.01, 0.25, 0.08029, 0.08029, 0.25, 0.01, 0.4197, 0.08029, 0.49, 0.25, 0.25, 0.5, 0.25, 1.0, 0.125, 1.0, 0.125, 0.5, 0.125, 0.5, 0.125, 1.0, 0.0, 1.0, 0.0, 0.5, 0.75, 0.49, 0.9197, 0.4197, 0.99, 0.25, 0.9197, 0.08029, 0.75, 0.01, 0.5803, 0.08029, 0.51, 0.25, 0.5803, 0.4197])
me_cylinder_025.update()
me_cylinder_026 = bpy.data.meshes.new('Cylinder.026')
me_cylinder_026.from_pydata([(0.0, 0.09, -1.07), (0.0, 0.09, 1.07), (0.06364, 0.06364, -1.07), (0.06364, 0.06364, 1.07), (0.09, 0.0, -1.07), (0.09, 0.0, 1.07), (0.06364, -0.06364, -1.07), (0.06364, -0.06364, 1.07), (0.0, -0.09, -1.07), (0.0, -0.09, 1.07), (-0.06364, -0.06364, -1.07), (-0.06364, -0.06364, 1.07), (-0.09, 0.0, -1.07), (-0.09, 0.0, 1.07), (-0.06364, 0.06364, -1.07), (-0.06364, 0.06364, 1.07)], [], [(0, 1, 3, 2), (2, 3, 5, 4), (4, 5, 7, 6), (6, 7, 9, 8), (8, 9, 11, 10), (10, 11, 13, 12), (3, 1, 15, 13, 11, 9, 7, 5), (12, 13, 15, 14), (14, 15, 1, 0), (0, 2, 4, 6, 8, 10, 12, 14)])
_uv = me_cylinder_026.uv_layers.new(name='UVMap')
_uv.uv.foreach_set('vector', [1.0, 0.5, 1.0, 1.0, 0.875, 1.0, 0.875, 0.5, 0.875, 0.5, 0.875, 1.0, 0.75, 1.0, 0.75, 0.5, 0.75, 0.5, 0.75, 1.0, 0.625, 1.0, 0.625, 0.5, 0.625, 0.5, 0.625, 1.0, 0.5, 1.0, 0.5, 0.5, 0.5, 0.5, 0.5, 1.0, 0.375, 1.0, 0.375, 0.5, 0.375, 0.5, 0.375, 1.0, 0.25, 1.0, 0.25, 0.5, 0.4197, 0.4197, 0.25, 0.49, 0.08029, 0.4197, 0.01, 0.25, 0.08029, 0.08029, 0.25, 0.01, 0.4197, 0.08029, 0.49, 0.25, 0.25, 0.5, 0.25, 1.0, 0.125, 1.0, 0.125, 0.5, 0.125, 0.5, 0.125, 1.0, 0.0, 1.0, 0.0, 0.5, 0.75, 0.49, 0.9197, 0.4197, 0.99, 0.25, 0.9197, 0.08029, 0.75, 0.01, 0.5803, 0.08029, 0.51, 0.25, 0.5803, 0.4197])
me_cylinder_026.update()
me_cylinder_027 = bpy.data.meshes.new('Cylinder.027')
me_cylinder_027.from_pydata([(0.0, 0.09, -1.07), (0.0, 0.09, 1.07), (0.06364, 0.06364, -1.07), (0.06364, 0.06364, 1.07), (0.09, 0.0, -1.07), (0.09, 0.0, 1.07), (0.06364, -0.06364, -1.07), (0.06364, -0.06364, 1.07), (0.0, -0.09, -1.07), (0.0, -0.09, 1.07), (-0.06364, -0.06364, -1.07), (-0.06364, -0.06364, 1.07), (-0.09, 0.0, -1.07), (-0.09, 0.0, 1.07), (-0.06364, 0.06364, -1.07), (-0.06364, 0.06364, 1.07)], [], [(0, 1, 3, 2), (2, 3, 5, 4), (4, 5, 7, 6), (6, 7, 9, 8), (8, 9, 11, 10), (10, 11, 13, 12), (3, 1, 15, 13, 11, 9, 7, 5), (12, 13, 15, 14), (14, 15, 1, 0), (0, 2, 4, 6, 8, 10, 12, 14)])
_uv = me_cylinder_027.uv_layers.new(name='UVMap')
_uv.uv.foreach_set('vector', [1.0, 0.5, 1.0, 1.0, 0.875, 1.0, 0.875, 0.5, 0.875, 0.5, 0.875, 1.0, 0.75, 1.0, 0.75, 0.5, 0.75, 0.5, 0.75, 1.0, 0.625, 1.0, 0.625, 0.5, 0.625, 0.5, 0.625, 1.0, 0.5, 1.0, 0.5, 0.5, 0.5, 0.5, 0.5, 1.0, 0.375, 1.0, 0.375, 0.5, 0.375, 0.5, 0.375, 1.0, 0.25, 1.0, 0.25, 0.5, 0.4197, 0.4197, 0.25, 0.49, 0.08029, 0.4197, 0.01, 0.25, 0.08029, 0.08029, 0.25, 0.01, 0.4197, 0.08029, 0.49, 0.25, 0.25, 0.5, 0.25, 1.0, 0.125, 1.0, 0.125, 0.5, 0.125, 0.5, 0.125, 1.0, 0.0, 1.0, 0.0, 0.5, 0.75, 0.49, 0.9197, 0.4197, 0.99, 0.25, 0.9197, 0.08029, 0.75, 0.01, 0.5803, 0.08029, 0.51, 0.25, 0.5803, 0.4197])
me_cylinder_027.update()
me_cylinder_028 = bpy.data.meshes.new('Cylinder.028')
me_cylinder_028.from_pydata([(0.0, 0.09, -1.07), (0.0, 0.09, 1.07), (0.06364, 0.06364, -1.07), (0.06364, 0.06364, 1.07), (0.09, 0.0, -1.07), (0.09, 0.0, 1.07), (0.06364, -0.06364, -1.07), (0.06364, -0.06364, 1.07), (0.0, -0.09, -1.07), (0.0, -0.09, 1.07), (-0.06364, -0.06364, -1.07), (-0.06364, -0.06364, 1.07), (-0.09, 0.0, -1.07), (-0.09, 0.0, 1.07), (-0.06364, 0.06364, -1.07), (-0.06364, 0.06364, 1.07)], [], [(0, 1, 3, 2), (2, 3, 5, 4), (4, 5, 7, 6), (6, 7, 9, 8), (8, 9, 11, 10), (10, 11, 13, 12), (3, 1, 15, 13, 11, 9, 7, 5), (12, 13, 15, 14), (14, 15, 1, 0), (0, 2, 4, 6, 8, 10, 12, 14)])
_uv = me_cylinder_028.uv_layers.new(name='UVMap')
_uv.uv.foreach_set('vector', [1.0, 0.5, 1.0, 1.0, 0.875, 1.0, 0.875, 0.5, 0.875, 0.5, 0.875, 1.0, 0.75, 1.0, 0.75, 0.5, 0.75, 0.5, 0.75, 1.0, 0.625, 1.0, 0.625, 0.5, 0.625, 0.5, 0.625, 1.0, 0.5, 1.0, 0.5, 0.5, 0.5, 0.5, 0.5, 1.0, 0.375, 1.0, 0.375, 0.5, 0.375, 0.5, 0.375, 1.0, 0.25, 1.0, 0.25, 0.5, 0.4197, 0.4197, 0.25, 0.49, 0.08029, 0.4197, 0.01, 0.25, 0.08029, 0.08029, 0.25, 0.01, 0.4197, 0.08029, 0.49, 0.25, 0.25, 0.5, 0.25, 1.0, 0.125, 1.0, 0.125, 0.5, 0.125, 0.5, 0.125, 1.0, 0.0, 1.0, 0.0, 0.5, 0.75, 0.49, 0.9197, 0.4197, 0.99, 0.25, 0.9197, 0.08029, 0.75, 0.01, 0.5803, 0.08029, 0.51, 0.25, 0.5803, 0.4197])
me_cylinder_028.update()
me_cylinder_029 = bpy.data.meshes.new('Cylinder.029')
me_cylinder_029.from_pydata([(0.0, 0.09, -1.07), (0.0, 0.09, 1.07), (0.06364, 0.06364, -1.07), (0.06364, 0.06364, 1.07), (0.09, 0.0, -1.07), (0.09, 0.0, 1.07), (0.06364, -0.06364, -1.07), (0.06364, -0.06364, 1.07), (0.0, -0.09, -1.07), (0.0, -0.09, 1.07), (-0.06364, -0.06364, -1.07), (-0.06364, -0.06364, 1.07), (-0.09, 0.0, -1.07), (-0.09, 0.0, 1.07), (-0.06364, 0.06364, -1.07), (-0.06364, 0.06364, 1.07)], [], [(0, 1, 3, 2), (2, 3, 5, 4), (4, 5, 7, 6), (6, 7, 9, 8), (8, 9, 11, 10), (10, 11, 13, 12), (3, 1, 15, 13, 11, 9, 7, 5), (12, 13, 15, 14), (14, 15, 1, 0), (0, 2, 4, 6, 8, 10, 12, 14)])
_uv = me_cylinder_029.uv_layers.new(name='UVMap')
_uv.uv.foreach_set('vector', [1.0, 0.5, 1.0, 1.0, 0.875, 1.0, 0.875, 0.5, 0.875, 0.5, 0.875, 1.0, 0.75, 1.0, 0.75, 0.5, 0.75, 0.5, 0.75, 1.0, 0.625, 1.0, 0.625, 0.5, 0.625, 0.5, 0.625, 1.0, 0.5, 1.0, 0.5, 0.5, 0.5, 0.5, 0.5, 1.0, 0.375, 1.0, 0.375, 0.5, 0.375, 0.5, 0.375, 1.0, 0.25, 1.0, 0.25, 0.5, 0.4197, 0.4197, 0.25, 0.49, 0.08029, 0.4197, 0.01, 0.25, 0.08029, 0.08029, 0.25, 0.01, 0.4197, 0.08029, 0.49, 0.25, 0.25, 0.5, 0.25, 1.0, 0.125, 1.0, 0.125, 0.5, 0.125, 0.5, 0.125, 1.0, 0.0, 1.0, 0.0, 0.5, 0.75, 0.49, 0.9197, 0.4197, 0.99, 0.25, 0.9197, 0.08029, 0.75, 0.01, 0.5803, 0.08029, 0.51, 0.25, 0.5803, 0.4197])
me_cylinder_029.update()
me_cylinder_030 = bpy.data.meshes.new('Cylinder.030')
me_cylinder_030.from_pydata([(0.0, 0.09, -1.07), (0.0, 0.09, 1.07), (0.06364, 0.06364, -1.07), (0.06364, 0.06364, 1.07), (0.09, 0.0, -1.07), (0.09, 0.0, 1.07), (0.06364, -0.06364, -1.07), (0.06364, -0.06364, 1.07), (0.0, -0.09, -1.07), (0.0, -0.09, 1.07), (-0.06364, -0.06364, -1.07), (-0.06364, -0.06364, 1.07), (-0.09, 0.0, -1.07), (-0.09, 0.0, 1.07), (-0.06364, 0.06364, -1.07), (-0.06364, 0.06364, 1.07)], [], [(0, 1, 3, 2), (2, 3, 5, 4), (4, 5, 7, 6), (6, 7, 9, 8), (8, 9, 11, 10), (10, 11, 13, 12), (3, 1, 15, 13, 11, 9, 7, 5), (12, 13, 15, 14), (14, 15, 1, 0), (0, 2, 4, 6, 8, 10, 12, 14)])
_uv = me_cylinder_030.uv_layers.new(name='UVMap')
_uv.uv.foreach_set('vector', [1.0, 0.5, 1.0, 1.0, 0.875, 1.0, 0.875, 0.5, 0.875, 0.5, 0.875, 1.0, 0.75, 1.0, 0.75, 0.5, 0.75, 0.5, 0.75, 1.0, 0.625, 1.0, 0.625, 0.5, 0.625, 0.5, 0.625, 1.0, 0.5, 1.0, 0.5, 0.5, 0.5, 0.5, 0.5, 1.0, 0.375, 1.0, 0.375, 0.5, 0.375, 0.5, 0.375, 1.0, 0.25, 1.0, 0.25, 0.5, 0.4197, 0.4197, 0.25, 0.49, 0.08029, 0.4197, 0.01, 0.25, 0.08029, 0.08029, 0.25, 0.01, 0.4197, 0.08029, 0.49, 0.25, 0.25, 0.5, 0.25, 1.0, 0.125, 1.0, 0.125, 0.5, 0.125, 0.5, 0.125, 1.0, 0.0, 1.0, 0.0, 0.5, 0.75, 0.49, 0.9197, 0.4197, 0.99, 0.25, 0.9197, 0.08029, 0.75, 0.01, 0.5803, 0.08029, 0.51, 0.25, 0.5803, 0.4197])
me_cylinder_030.update()
me_cube_005 = bpy.data.meshes.new('Cube.005')
me_cube_005.from_pydata([(-0.52, -0.52, -0.52), (-0.52, -0.52, 0.52), (-0.52, 0.52, -0.52), (-0.52, 0.52, 0.52), (0.52, -0.52, -0.52), (0.52, -0.52, 0.52), (0.52, 0.52, -0.52), (0.52, 0.52, 0.52)], [], [(0, 1, 3, 2), (2, 3, 7, 6), (6, 7, 5, 4), (4, 5, 1, 0), (2, 6, 4, 0), (7, 3, 1, 5)])
_uv = me_cube_005.uv_layers.new(name='UVMap')
_uv.uv.foreach_set('vector', [0.375, 0.0, 0.625, 0.0, 0.625, 0.25, 0.375, 0.25, 0.375, 0.25, 0.625, 0.25, 0.625, 0.5, 0.375, 0.5, 0.375, 0.5, 0.625, 0.5, 0.625, 0.75, 0.375, 0.75, 0.375, 0.75, 0.625, 0.75, 0.625, 1.0, 0.375, 1.0, 0.125, 0.5, 0.375, 0.5, 0.375, 0.75, 0.125, 0.75, 0.625, 0.5, 0.875, 0.5, 0.875, 0.75, 0.625, 0.75])
me_cube_005.update()

# ---- objects
ob_cylinder = bpy.data.objects.new('Cylinder', me_cylinder)
ob_cylinder_001 = bpy.data.objects.new('Cylinder.001', me_cylinder_001)
ob_cylinder_002 = bpy.data.objects.new('Cylinder.002', me_cylinder_002)
ob_cylinder_003 = bpy.data.objects.new('Cylinder.003', me_cylinder_003)
ob_cylinder_004 = bpy.data.objects.new('Cylinder.004', me_cylinder_004)
ob_cylinder_005 = bpy.data.objects.new('Cylinder.005', me_cylinder_005)
ob_cylinder_006 = bpy.data.objects.new('Cylinder.006', me_cylinder_006)
ob_cylinder_007 = bpy.data.objects.new('Cylinder.007', me_cylinder_007)
ob_cylinder_008 = bpy.data.objects.new('Cylinder.008', me_cylinder_008)
ob_cylinder_009 = bpy.data.objects.new('Cylinder.009', me_cylinder_009)
ob_cylinder_010 = bpy.data.objects.new('Cylinder.010', me_cylinder_010)
ob_cylinder_011 = bpy.data.objects.new('Cylinder.011', me_cylinder_011)
ob_cylinder_012 = bpy.data.objects.new('Cylinder.012', me_cylinder_012)
ob_cylinder_013 = bpy.data.objects.new('Cylinder.013', me_cylinder_013)
ob_cylinder_014 = bpy.data.objects.new('Cylinder.014', me_cylinder_014)
ob_cylinder_015 = bpy.data.objects.new('Cylinder.015', me_cylinder_015)
ob_cube = bpy.data.objects.new('Cube', me_cube_001)
ob_cube_001 = bpy.data.objects.new('Cube.001', me_cube_003)
ob_cube_002 = bpy.data.objects.new('Cube.002', me_cube_004)
ob_cylinder_016 = bpy.data.objects.new('Cylinder.016', me_cylinder_016)
ob_cylinder_024 = bpy.data.objects.new('Cylinder.024', me_cylinder_024)
ob_cylinder_025 = bpy.data.objects.new('Cylinder.025', me_cylinder_025)
ob_cylinder_026 = bpy.data.objects.new('Cylinder.026', me_cylinder_026)
ob_cylinder_027 = bpy.data.objects.new('Cylinder.027', me_cylinder_027)
ob_cylinder_028 = bpy.data.objects.new('Cylinder.028', me_cylinder_028)
ob_cylinder_029 = bpy.data.objects.new('Cylinder.029', me_cylinder_029)
ob_cylinder_030 = bpy.data.objects.new('Cylinder.030', me_cylinder_030)
ob_cube_003 = bpy.data.objects.new('Cube.003', me_cube_005)

# ---- transforms, parenting, visibility, modifiers, constraints
ob_cylinder.location = (0.0, 0.0, 2.582)
ob_cylinder.scale = (0.7, 0.7, 2.374)
ob_cylinder_001.location = (0.0, 0.2443, 2.582)
ob_cylinder_001.scale = (0.7, 0.7, 2.374)
ob_cylinder_002.location = (0.0, 0.7363, 2.582)
ob_cylinder_002.scale = (0.7, 0.7, 2.374)
ob_cylinder_003.location = (0.0, 0.492, 2.582)
ob_cylinder_003.scale = (0.7, 0.7, 2.374)
ob_cylinder_004.location = (0.0, 1.469, 2.582)
ob_cylinder_004.scale = (0.7, 0.7, 2.374)
ob_cylinder_005.location = (0.0, 1.713, 2.582)
ob_cylinder_005.scale = (0.7, 0.7, 2.374)
ob_cylinder_006.location = (0.0, 1.221, 2.582)
ob_cylinder_006.scale = (0.7, 0.7, 2.374)
ob_cylinder_007.location = (0.0, 0.9765, 2.582)
ob_cylinder_007.scale = (0.7, 0.7, 2.374)
ob_cylinder_008.location = (0.0, 2.94, 2.582)
ob_cylinder_008.scale = (0.7, 0.7, 2.374)
ob_cylinder_009.location = (0.0, 3.184, 2.582)
ob_cylinder_009.scale = (0.7, 0.7, 2.374)
ob_cylinder_010.location = (0.0, 3.677, 2.582)
ob_cylinder_010.scale = (0.7, 0.7, 2.374)
ob_cylinder_011.location = (0.0, 3.432, 2.582)
ob_cylinder_011.scale = (0.7, 0.7, 2.374)
ob_cylinder_012.location = (0.0, 2.456, 2.582)
ob_cylinder_012.scale = (0.7, 0.7, 2.374)
ob_cylinder_013.location = (0.0, 2.7, 2.582)
ob_cylinder_013.scale = (0.7, 0.7, 2.374)
ob_cylinder_014.location = (0.0, 2.208, 2.582)
ob_cylinder_014.scale = (0.7, 0.7, 2.374)
ob_cylinder_015.location = (0.0, 1.964, 2.582)
ob_cylinder_015.scale = (0.7, 0.7, 2.374)
ob_cube.location = (0.0, 2.866, 0.06938)
ob_cube.scale = (0.1498, 5.509, 0.09638)
ob_cube_001.location = (-0.004566, -0.05035, 2.623)
ob_cube_001.rotation_euler = (1.571, -0.0, 0.0)
ob_cube_001.scale = (0.1498, 5.008, 0.09638)
ob_cube_002.location = (-0.004566, 3.735, 2.623)
ob_cube_002.rotation_euler = (1.571, -0.0, 0.0)
ob_cube_002.scale = (0.1498, 5.008, 0.09638)
ob_cylinder_016.location = (0.0, 5.644, 2.582)
ob_cylinder_016.scale = (0.7, 0.7, 2.374)
ob_cylinder_024.location = (0.0, 4.656, 2.582)
ob_cylinder_024.scale = (0.7, 0.7, 2.374)
ob_cylinder_025.location = (0.0, 4.901, 2.582)
ob_cylinder_025.scale = (0.7, 0.7, 2.374)
ob_cylinder_026.location = (0.0, 5.393, 2.582)
ob_cylinder_026.scale = (0.7, 0.7, 2.374)
ob_cylinder_027.location = (0.0, 5.149, 2.582)
ob_cylinder_027.scale = (0.7, 0.7, 2.374)
ob_cylinder_028.location = (0.0, 4.172, 2.582)
ob_cylinder_028.scale = (0.7, 0.7, 2.374)
ob_cylinder_029.location = (0.0, 4.416, 2.582)
ob_cylinder_029.scale = (0.7, 0.7, 2.374)
ob_cylinder_030.location = (0.0, 3.924, 2.582)
ob_cylinder_030.scale = (0.7, 0.7, 2.374)
ob_cube_003.location = (-0.0005103, 5.687, 2.623)
ob_cube_003.rotation_euler = (1.571, -0.0, 0.0)
ob_cube_003.scale = (0.1498, 5.008, 0.09638)

# ---- collection membership
col_collection.objects.link(ob_cylinder)
col_collection.objects.link(ob_cylinder_001)
col_collection.objects.link(ob_cylinder_002)
col_collection.objects.link(ob_cylinder_003)
col_collection.objects.link(ob_cylinder_004)
col_collection.objects.link(ob_cylinder_005)
col_collection.objects.link(ob_cylinder_006)
col_collection.objects.link(ob_cylinder_007)
col_collection.objects.link(ob_cylinder_008)
col_collection.objects.link(ob_cylinder_009)
col_collection.objects.link(ob_cylinder_010)
col_collection.objects.link(ob_cylinder_011)
col_collection.objects.link(ob_cylinder_012)
col_collection.objects.link(ob_cylinder_013)
col_collection.objects.link(ob_cylinder_014)
col_collection.objects.link(ob_cylinder_015)
col_collection.objects.link(ob_cube)
col_collection.objects.link(ob_cube_001)
col_collection.objects.link(ob_cube_002)
col_collection.objects.link(ob_cylinder_016)
col_collection.objects.link(ob_cylinder_024)
col_collection.objects.link(ob_cylinder_025)
col_collection.objects.link(ob_cylinder_026)
col_collection.objects.link(ob_cylinder_027)
col_collection.objects.link(ob_cylinder_028)
col_collection.objects.link(ob_cylinder_029)
col_collection.objects.link(ob_cylinder_030)
col_collection.objects.link(ob_cube_003)

# ---- scene / render settings (as saved in the file)
scene.frame_start = 1; scene.frame_end = 250; scene.frame_set(1)
scene.render.engine = 'BLENDER_EEVEE_NEXT'
scene.cycles.sampling_pattern = 'TABULATED_SOBOL'
scene.cycles.use_light_tree = False
scene.view_settings.view_transform = 'Filmic'
bpy.context.view_layer.update()

# ---- added for rendering (the .blend has no active camera and no usable light): camera, sun
cam_auto = bpy.data.cameras.new('AutoCamera')
cam_auto.lens = 50.0
cam_auto.sensor_width = 36.0
cam_auto.clip_end = 1000.0
ob_auto_camera = bpy.data.objects.new('AutoCamera', cam_auto)
scene.collection.objects.link(ob_auto_camera)
ob_auto_camera.location = (7.23853, -5.87082, 8.4153)
ob_auto_camera.rotation_euler = (1.09748, -7.21219e-08, 0.694738)
scene.camera = ob_auto_camera
light_auto_sun = bpy.data.lights.new('AutoSun', 'SUN')
light_auto_sun.energy = 3.0
light_auto_sun.angle = 0.0523599
ob_auto_sun = bpy.data.objects.new('AutoSun', light_auto_sun)
scene.collection.objects.link(ob_auto_sun)
ob_auto_sun.rotation_euler = (0.872665, 0.174533, 0.523599)
bpy.context.view_layer.update()
